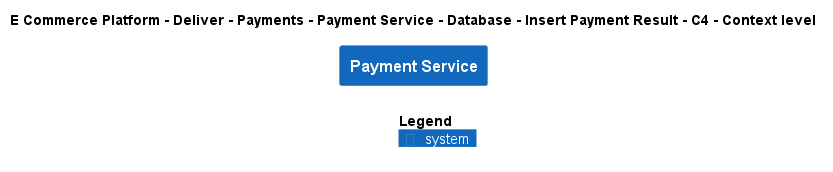

The diagram above was rendered by PlantUML. Its source (embedded in the PNG):
@startuml
!include ..\..\..\..\..\..\..\..\..\.c4s\C4_Context.puml

AddElementTag("c4interflow:lifecycle:new", $bgColor=green, $fontColor=#ffffff, $borderColor=green, $shadowing="False")
AddElementTag("c4interflow:lifecycle:changed", $bgColor=orange, $fontColor=#ffffff, $borderColor=orange, $shadowing="False")
AddElementTag("c4interflow:lifecycle:removed", $bgColor=red, $fontColor=#ffffff, $borderColor=red, $shadowing="False")

AddRelTag("c4interflow:lifecycle:new", $textColor=green, $lineColor=green)
AddRelTag("c4interflow:lifecycle:changed", $textColor=orange, $lineColor=orange)
AddRelTag("c4interflow:lifecycle:removed", $textColor=red, $lineColor=red)

SHOW_PERSON_PORTRAIT()
LAYOUT_TOP_DOWN()

skinparam linetype polyline

title E Commerce Platform - Deliver - Payments - Payment Service - Database - Insert Payment Result - C4 - Context level

System(ECommercePlatform.Deliver.Payments.SoftwareSystems.PaymentService, "Payment Service", "")



SHOW_LEGEND()
@enduml